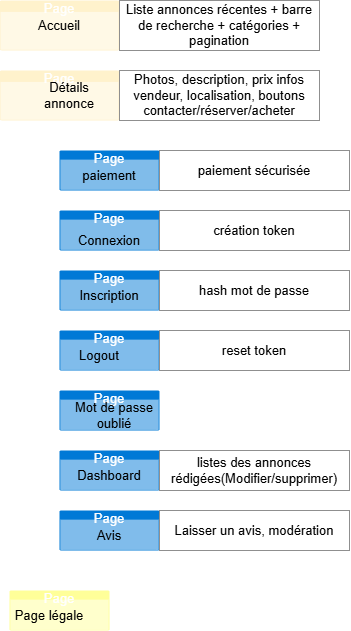

The diagram above was exported from draw.io. Its source (the exported page's mxGraphModel, read from the mxfile embedded in the PNG):
<mxGraphModel dx="1601" dy="659" grid="1" gridSize="10" guides="1" tooltips="1" connect="1" arrows="1" fold="1" page="1" pageScale="1" pageWidth="827" pageHeight="1169" math="0" shadow="0">
  <root>
    <mxCell id="0" />
    <mxCell id="1" parent="0" />
    <mxCell id="ig2GxO11RqTp9I4Uurm1-9" connectable="0" parent="1" style="group" value="" vertex="1">
      <mxGeometry height="50" width="120" x="100" y="10" as="geometry" />
    </mxCell>
    <mxCell id="ig2GxO11RqTp9I4Uurm1-7" parent="ig2GxO11RqTp9I4Uurm1-9" style="html=1;whiteSpace=wrap;strokeColor=none;fillColor=#FFF2CC;labelPosition=center;verticalLabelPosition=middle;verticalAlign=top;align=center;fontSize=12;outlineConnect=0;spacingTop=-6;fontColor=#FFFFFF;sketch=0;shape=mxgraph.sitemap.page;" value="Page" vertex="1">
      <mxGeometry height="50" width="120" as="geometry" />
    </mxCell>
    <mxCell id="ig2GxO11RqTp9I4Uurm1-8" parent="ig2GxO11RqTp9I4Uurm1-9" style="text;html=1;whiteSpace=wrap;strokeColor=none;fillColor=none;align=center;verticalAlign=middle;rounded=0;" value="Accueil" vertex="1">
      <mxGeometry height="30" width="60" x="30" y="10" as="geometry" />
    </mxCell>
    <mxCell id="ig2GxO11RqTp9I4Uurm1-27" parent="1" style="text;html=1;whiteSpace=wrap;strokeColor=#8F8F8F;fillColor=none;align=center;verticalAlign=middle;rounded=0;" value="Liste annonces récentes + barre de recherche + catégories + pagination" vertex="1">
      <mxGeometry height="50" width="200" x="220" y="10" as="geometry" />
    </mxCell>
    <mxCell id="ig2GxO11RqTp9I4Uurm1-32" connectable="0" parent="1" style="group" value="" vertex="1">
      <mxGeometry height="50" width="120" x="110" y="80" as="geometry" />
    </mxCell>
    <mxCell id="ig2GxO11RqTp9I4Uurm1-33" parent="ig2GxO11RqTp9I4Uurm1-32" style="html=1;whiteSpace=wrap;strokeColor=none;fillColor=#FFF2CC;labelPosition=center;verticalLabelPosition=middle;verticalAlign=top;align=center;fontSize=12;outlineConnect=0;spacingTop=-6;fontColor=#FFFFFF;sketch=0;shape=mxgraph.sitemap.page;" value="Page" vertex="1">
      <mxGeometry height="50" width="120" x="-10" as="geometry" />
    </mxCell>
    <mxCell id="ig2GxO11RqTp9I4Uurm1-34" parent="ig2GxO11RqTp9I4Uurm1-32" style="text;html=1;whiteSpace=wrap;strokeColor=none;fillColor=none;align=center;verticalAlign=middle;rounded=0;" value="Détails annonce" vertex="1">
      <mxGeometry height="30" width="60" x="30" y="10" as="geometry" />
    </mxCell>
    <mxCell id="ig2GxO11RqTp9I4Uurm1-35" parent="1" style="text;html=1;whiteSpace=wrap;strokeColor=#8F8F8F;fillColor=none;align=center;verticalAlign=middle;rounded=0;" value="Photos, description, prix infos vendeur, localisation, boutons contacter/réserver/acheter" vertex="1">
      <mxGeometry height="50" width="200" x="220" y="80" as="geometry" />
    </mxCell>
    <mxCell id="ig2GxO11RqTp9I4Uurm1-52" connectable="0" parent="1" style="group" value="" vertex="1">
      <mxGeometry height="40" width="110" x="100" y="600" as="geometry" />
    </mxCell>
    <mxCell id="ig2GxO11RqTp9I4Uurm1-41" parent="ig2GxO11RqTp9I4Uurm1-52" style="html=1;whiteSpace=wrap;strokeColor=none;fillColor=#FFFF99;labelPosition=center;verticalLabelPosition=middle;verticalAlign=top;align=center;fontSize=12;outlineConnect=0;spacingTop=-6;fontColor=#FFFFFF;sketch=0;shape=mxgraph.sitemap.page;" value="Page" vertex="1">
      <mxGeometry height="40" width="100" x="10" as="geometry" />
    </mxCell>
    <mxCell id="ig2GxO11RqTp9I4Uurm1-51" parent="ig2GxO11RqTp9I4Uurm1-52" style="text;html=1;whiteSpace=wrap;strokeColor=none;fillColor=none;align=center;verticalAlign=middle;rounded=0;" value="Page légale" vertex="1">
      <mxGeometry height="30" width="100" y="10" as="geometry" />
    </mxCell>
    <mxCell id="ig2GxO11RqTp9I4Uurm1-53" parent="1" style="html=1;whiteSpace=wrap;strokeColor=none;fillColor=#0079D6;labelPosition=center;verticalLabelPosition=middle;verticalAlign=top;align=center;fontSize=12;outlineConnect=0;spacingTop=-6;fontColor=#FFFFFF;sketch=0;shape=mxgraph.sitemap.page;" value="Page" vertex="1">
      <mxGeometry height="40" width="100" x="160" y="160" as="geometry" />
    </mxCell>
    <mxCell id="ig2GxO11RqTp9I4Uurm1-54" connectable="0" parent="1" style="group" value="" vertex="1">
      <mxGeometry height="340" width="290" x="160" y="220" as="geometry" />
    </mxCell>
    <mxCell id="ig2GxO11RqTp9I4Uurm1-15" parent="ig2GxO11RqTp9I4Uurm1-54" style="html=1;whiteSpace=wrap;strokeColor=none;fillColor=#0079D6;labelPosition=center;verticalLabelPosition=middle;verticalAlign=top;align=center;fontSize=12;outlineConnect=0;spacingTop=-6;fontColor=#FFFFFF;sketch=0;shape=mxgraph.sitemap.page;" value="Page" vertex="1">
      <mxGeometry height="40" width="100" as="geometry" />
    </mxCell>
    <mxCell id="ig2GxO11RqTp9I4Uurm1-16" parent="ig2GxO11RqTp9I4Uurm1-54" style="html=1;whiteSpace=wrap;strokeColor=none;fillColor=#0079D6;labelPosition=center;verticalLabelPosition=middle;verticalAlign=top;align=center;fontSize=12;outlineConnect=0;spacingTop=-6;fontColor=#FFFFFF;sketch=0;shape=mxgraph.sitemap.page;" value="Page" vertex="1">
      <mxGeometry height="40" width="100" y="60" as="geometry" />
    </mxCell>
    <mxCell id="ig2GxO11RqTp9I4Uurm1-17" parent="ig2GxO11RqTp9I4Uurm1-54" style="html=1;whiteSpace=wrap;strokeColor=none;fillColor=#0079D6;labelPosition=center;verticalLabelPosition=middle;verticalAlign=top;align=center;fontSize=12;outlineConnect=0;spacingTop=-6;fontColor=#FFFFFF;sketch=0;shape=mxgraph.sitemap.page;" value="Page" vertex="1">
      <mxGeometry height="40" width="100" y="240" as="geometry" />
    </mxCell>
    <mxCell id="ig2GxO11RqTp9I4Uurm1-18" parent="ig2GxO11RqTp9I4Uurm1-54" style="html=1;whiteSpace=wrap;strokeColor=none;fillColor=#0079D6;labelPosition=center;verticalLabelPosition=middle;verticalAlign=top;align=center;fontSize=12;outlineConnect=0;spacingTop=-6;fontColor=#FFFFFF;sketch=0;shape=mxgraph.sitemap.page;" value="Page" vertex="1">
      <mxGeometry height="40" width="100" y="120" as="geometry" />
    </mxCell>
    <mxCell id="ig2GxO11RqTp9I4Uurm1-19" parent="ig2GxO11RqTp9I4Uurm1-54" style="html=1;whiteSpace=wrap;strokeColor=none;fillColor=#0079D6;labelPosition=center;verticalLabelPosition=middle;verticalAlign=top;align=center;fontSize=12;outlineConnect=0;spacingTop=-6;fontColor=#FFFFFF;sketch=0;shape=mxgraph.sitemap.page;" value="Page" vertex="1">
      <mxGeometry height="40" width="100" y="180" as="geometry" />
    </mxCell>
    <mxCell id="ig2GxO11RqTp9I4Uurm1-20" parent="ig2GxO11RqTp9I4Uurm1-54" style="text;html=1;whiteSpace=wrap;strokeColor=none;fillColor=none;align=center;verticalAlign=middle;rounded=0;" value="Connexion" vertex="1">
      <mxGeometry height="20" width="60" x="20" y="20" as="geometry" />
    </mxCell>
    <mxCell id="ig2GxO11RqTp9I4Uurm1-21" parent="ig2GxO11RqTp9I4Uurm1-54" style="text;html=1;whiteSpace=wrap;strokeColor=none;fillColor=none;align=center;verticalAlign=middle;rounded=0;" value="Inscription" vertex="1">
      <mxGeometry height="30" width="60" x="20" y="70" as="geometry" />
    </mxCell>
    <mxCell id="ig2GxO11RqTp9I4Uurm1-23" parent="ig2GxO11RqTp9I4Uurm1-54" style="text;html=1;whiteSpace=wrap;strokeColor=none;fillColor=none;align=center;verticalAlign=middle;rounded=0;" value="Dashboard" vertex="1">
      <mxGeometry height="30" width="60" x="20" y="250" as="geometry" />
    </mxCell>
    <mxCell id="ig2GxO11RqTp9I4Uurm1-39" parent="ig2GxO11RqTp9I4Uurm1-54" style="text;html=1;whiteSpace=wrap;strokeColor=none;fillColor=none;align=center;verticalAlign=middle;rounded=0;" value="Mot de passe oublié" vertex="1">
      <mxGeometry height="30" width="90" x="10" y="190" as="geometry" />
    </mxCell>
    <mxCell id="ig2GxO11RqTp9I4Uurm1-40" parent="ig2GxO11RqTp9I4Uurm1-54" style="html=1;whiteSpace=wrap;strokeColor=none;fillColor=#0079D6;labelPosition=center;verticalLabelPosition=middle;verticalAlign=top;align=center;fontSize=12;outlineConnect=0;spacingTop=-6;fontColor=#FFFFFF;sketch=0;shape=mxgraph.sitemap.page;" value="Page" vertex="1">
      <mxGeometry height="40" width="100" y="300" as="geometry" />
    </mxCell>
    <mxCell id="ig2GxO11RqTp9I4Uurm1-43" parent="ig2GxO11RqTp9I4Uurm1-54" style="text;html=1;whiteSpace=wrap;strokeColor=#8F8F8F;fillColor=none;align=center;verticalAlign=middle;rounded=0;" value="listes des annonces rédigées(Modifier/supprimer)" vertex="1">
      <mxGeometry height="40" width="190" x="100" y="240" as="geometry" />
    </mxCell>
    <mxCell id="ig2GxO11RqTp9I4Uurm1-44" parent="ig2GxO11RqTp9I4Uurm1-54" style="text;html=1;whiteSpace=wrap;strokeColor=none;fillColor=none;align=center;verticalAlign=middle;rounded=0;" value="Logout" vertex="1">
      <mxGeometry height="30" width="60" x="10" y="130" as="geometry" />
    </mxCell>
    <mxCell id="ig2GxO11RqTp9I4Uurm1-45" parent="ig2GxO11RqTp9I4Uurm1-54" style="text;html=1;whiteSpace=wrap;strokeColor=#8F8F8F;fillColor=none;align=center;verticalAlign=middle;rounded=0;" value="reset token" vertex="1">
      <mxGeometry height="40" width="190" x="100" y="120" as="geometry" />
    </mxCell>
    <mxCell id="ig2GxO11RqTp9I4Uurm1-46" parent="ig2GxO11RqTp9I4Uurm1-54" style="text;html=1;whiteSpace=wrap;strokeColor=#8F8F8F;fillColor=none;align=center;verticalAlign=middle;rounded=0;" value="création token" vertex="1">
      <mxGeometry height="40" width="190" x="100" as="geometry" />
    </mxCell>
    <mxCell id="ig2GxO11RqTp9I4Uurm1-47" parent="ig2GxO11RqTp9I4Uurm1-54" style="text;html=1;whiteSpace=wrap;strokeColor=#8F8F8F;fillColor=none;align=center;verticalAlign=middle;rounded=0;" value="hash mot de passe" vertex="1">
      <mxGeometry height="40" width="190" x="100" y="60" as="geometry" />
    </mxCell>
    <mxCell id="ig2GxO11RqTp9I4Uurm1-48" parent="ig2GxO11RqTp9I4Uurm1-54" style="text;html=1;whiteSpace=wrap;strokeColor=none;fillColor=none;align=center;verticalAlign=middle;rounded=0;" value="Avis" vertex="1">
      <mxGeometry height="30" width="60" x="20" y="310" as="geometry" />
    </mxCell>
    <mxCell id="ig2GxO11RqTp9I4Uurm1-49" parent="ig2GxO11RqTp9I4Uurm1-54" style="text;html=1;whiteSpace=wrap;strokeColor=#8F8F8F;fillColor=none;align=center;verticalAlign=middle;rounded=0;" value="Laisser un avis, modération" vertex="1">
      <mxGeometry height="40" width="190" x="100" y="300" as="geometry" />
    </mxCell>
    <mxCell id="ig2GxO11RqTp9I4Uurm1-55" parent="1" style="text;html=1;whiteSpace=wrap;strokeColor=#8F8F8F;fillColor=none;align=center;verticalAlign=middle;rounded=0;" value="paiement sécurisée" vertex="1">
      <mxGeometry height="40" width="190" x="260" y="160" as="geometry" />
    </mxCell>
    <mxCell id="ig2GxO11RqTp9I4Uurm1-56" parent="1" style="text;html=1;whiteSpace=wrap;strokeColor=none;fillColor=none;align=center;verticalAlign=middle;rounded=0;" value="paiement" vertex="1">
      <mxGeometry height="30" width="60" x="180" y="170" as="geometry" />
    </mxCell>
  </root>
</mxGraphModel>